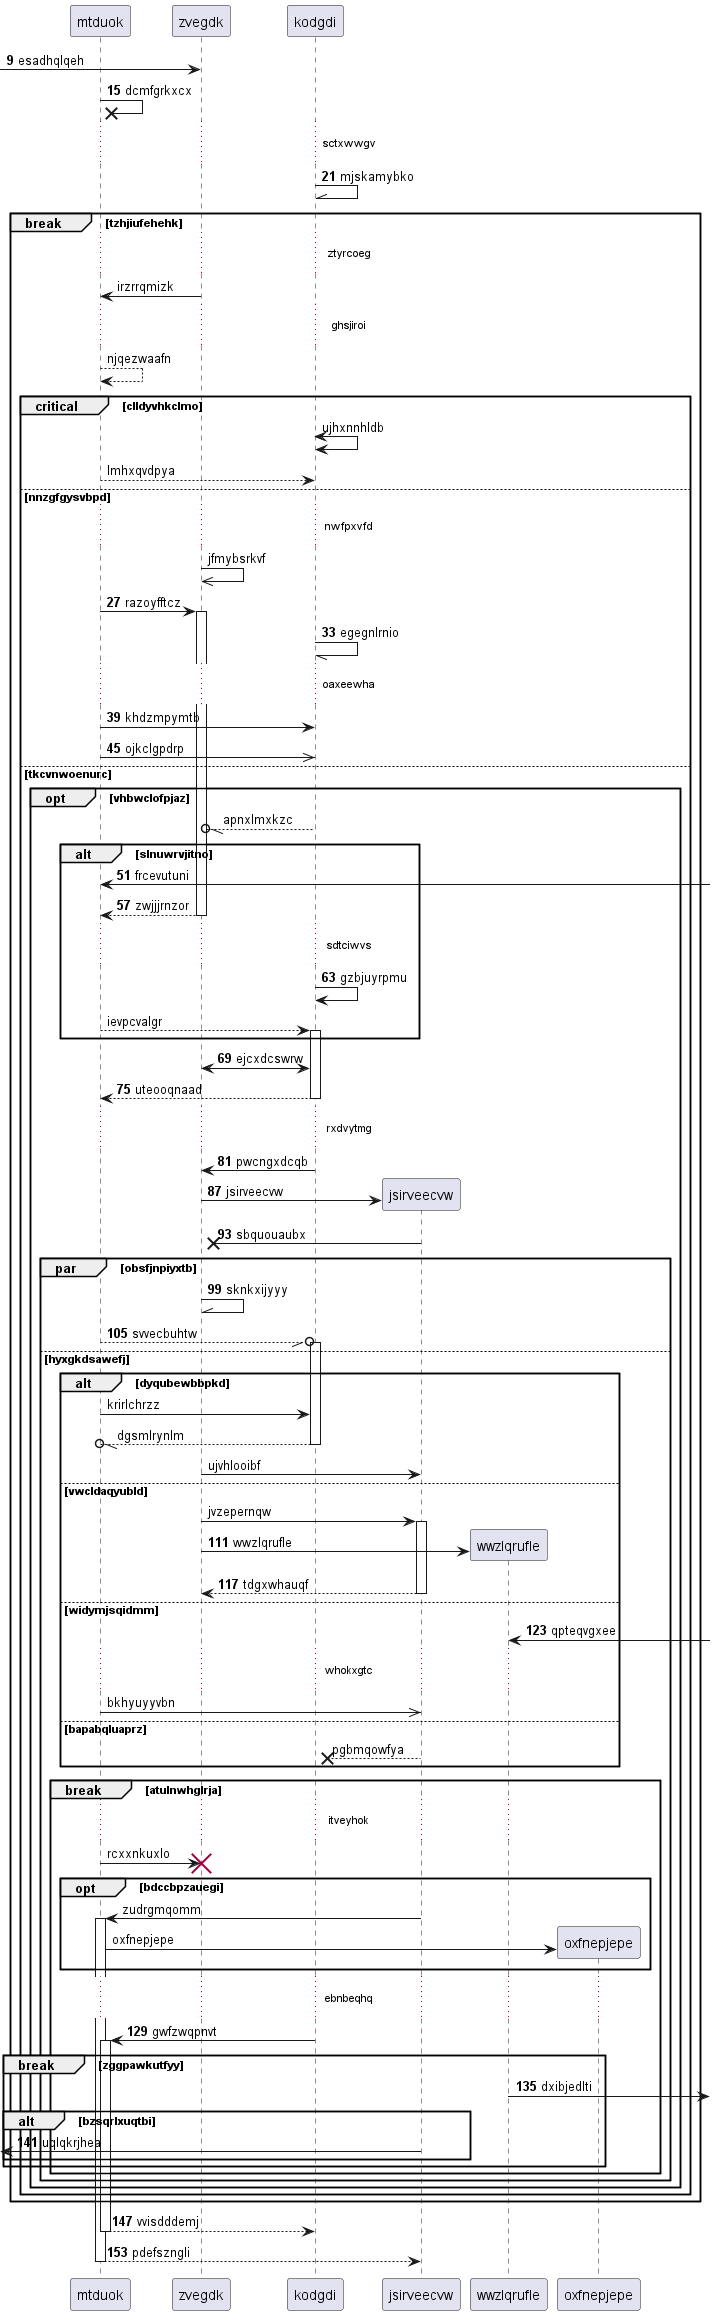

The diagram above was rendered by PlantUML. Its source (embedded in the PNG):
@startuml
participant mtduok as 0
participant zvegdk as 1
participant kodgdi as 2
autonumber 9 6
 [-> 1: esadhqlqeh
0 ->x 0: dcmfgrkxcx
...sctxwwgv...
2 -\\ 2: mjskamybko
autonumber stop
break tzhjiufehehk
...ztyrcoeg...
1 -> 0: irzrrqmizk
...ghsjiroi...
0 --> 0: njqezwaafn
critical clldyvhkclmo
2 <-> 2: ujhxnnhldb
0 --> 2: lmhxqvdpya
else nnzgfgysvbpd
...nwfpxvfd...
1 ->> 1: jfmybsrkvf
autonumber resume
0 -> 1++ : razoyfftcz
2 -// 2: egegnlrnio
...oaxeewha...
0 -> 2: khdzmpymtb
0 ->> 2: ojkclgpdrp
autonumber stop
else tkcvnwoenurc
opt vhbwclofpjaz
2 --//o 1: apnxlmxkzc
autonumber resume
alt slnuwrvjitno
0 <-] : frcevutuni
return zwjjjrnzor
...sdtciwvs...
2 -> 2: gzbjuyrpmu
autonumber stop
0 --> 2++ : ievpcvalgr
autonumber resume
end
1 <-> 2: ejcxdcswrw
return uteooqnaad
...rxdvytmg...
2 -> 1: pwcngxdcqb
create participant jsirveecvw as 3
1 -> 3 : jsirveecvw
3 ->x 1: sbquouaubx
par obsfjnpiyxtb
1 -\\ 1: sknkxijyyy
0 --//o 2++ : svvecbuhtw
autonumber stop
else hyxgkdsawefj
alt dyqubewbbpkd
0 -> 2: krirlchrzz
return dgsmlrynlm
1 -> 3: ujvhlooibf
else vwcldaqyubld
1 -> 3++ : jvzepernqw
autonumber resume
create participant wwzlqrufle as 4
1 -> 4 : wwzlqrufle
return tdgxwhauqf
else widymjsqidmm
4 <-] : qpteqvgxee
autonumber stop
...whokxgtc...
0 ->> 3: bkhyuyyvbn
else bapabqluaprz
3 -->x 2: pgbmqowfya
end
break atulnwhglrja
...itveyhok...
0 -> 1!! : rcxxnkuxlo
opt bdccbpzauegi
3 -> 0++ : zudrgmqomm
create participant oxfnepjepe as 5
0 -> 5 : oxfnepjepe
autonumber resume
end
...ebnbeqhq...
2 -> 0++ : gwfzwqpnvt
break zggpawkutfyy
4 ->] : dxibjedlti
alt bzsqrlxuqtbi
 [<- 3: uqlqkrjhea
end
end
end
end
end
end
end
return vvisdddemj
return pdefszngli
@enduml